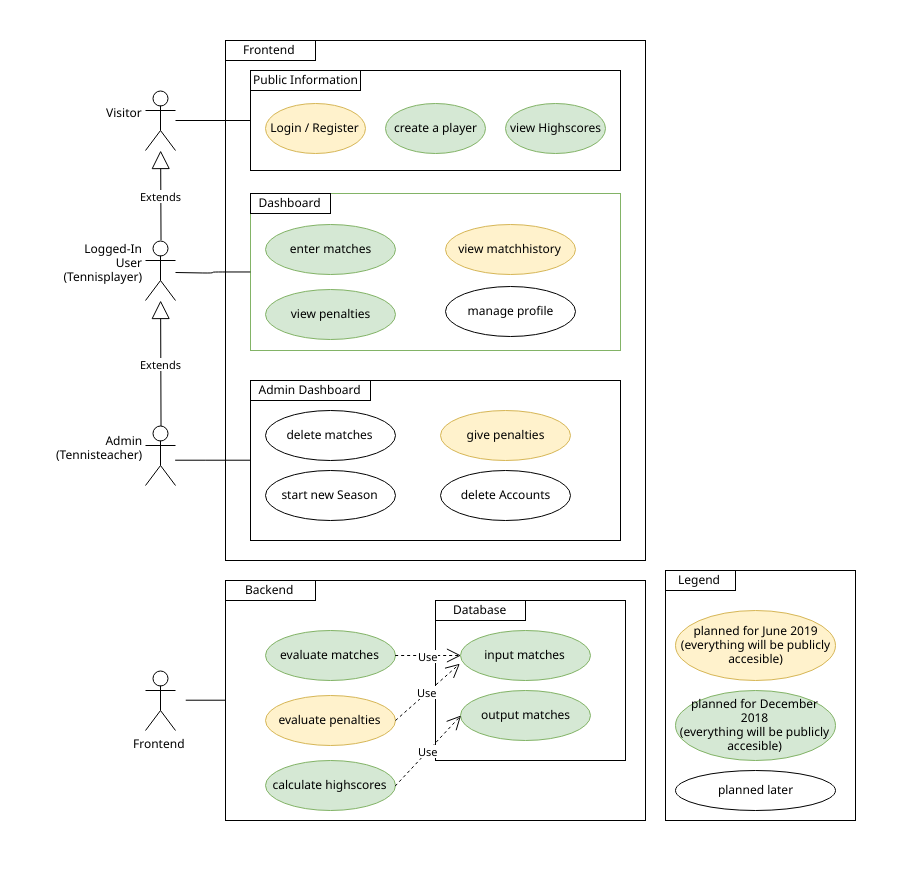

The diagram above was exported from draw.io. Its source (the exported page's mxGraphModel, read from the mxfile embedded in the PNG):
<mxGraphModel dx="2208" dy="885" grid="1" gridSize="10" guides="1" tooltips="1" connect="1" arrows="1" fold="1" page="1" pageScale="1" pageWidth="850" pageHeight="1100" background="#ffffff" math="0" shadow="0">
  <root>
    <mxCell id="0" />
    <mxCell id="1" parent="0" />
    <mxCell id="96" value="" style="html=1;align=left;fillColor=none;strokeColor=none;" parent="1" vertex="1">
      <mxGeometry x="-65" width="905" height="880" as="geometry" />
    </mxCell>
    <mxCell id="12" value="" style="rounded=0;whiteSpace=wrap;html=1;" parent="1" vertex="1">
      <mxGeometry x="160" y="40" width="420" height="520" as="geometry" />
    </mxCell>
    <mxCell id="3" value="Logged-In User (Tennisplayer)&lt;br&gt;&lt;br&gt;" style="shape=umlActor;verticalLabelPosition=middle;labelBackgroundColor=#ffffff;verticalAlign=middle;html=1;outlineConnect=0;whiteSpace=wrap;labelPosition=left;align=right;" parent="1" vertex="1">
      <mxGeometry x="80" y="240" width="30" height="60" as="geometry" />
    </mxCell>
    <mxCell id="2" value="Visitor&lt;br&gt;&lt;br&gt;" style="shape=umlActor;verticalLabelPosition=middle;labelBackgroundColor=#ffffff;verticalAlign=middle;html=1;outlineConnect=0;labelPosition=left;align=right;" parent="1" vertex="1">
      <mxGeometry x="80" y="90" width="30" height="60" as="geometry" />
    </mxCell>
    <mxCell id="4" value="Admin&lt;br&gt;(Tennisteacher)&lt;br&gt;&lt;br&gt;" style="shape=umlActor;verticalLabelPosition=middle;labelBackgroundColor=#ffffff;verticalAlign=middle;html=1;outlineConnect=0;labelPosition=left;align=right;" parent="1" vertex="1">
      <mxGeometry x="80" y="425" width="30" height="60" as="geometry" />
    </mxCell>
    <mxCell id="22" value="" style="rounded=0;whiteSpace=wrap;html=1;strokeColor=#82B366;" parent="1" vertex="1">
      <mxGeometry x="185" y="193" width="370" height="157" as="geometry" />
    </mxCell>
    <mxCell id="23" value="Dashboard" style="rounded=0;whiteSpace=wrap;html=1;" parent="1" vertex="1">
      <mxGeometry x="185" y="193" width="80" height="20" as="geometry" />
    </mxCell>
    <mxCell id="24" value="enter matches" style="ellipse;whiteSpace=wrap;html=1;fillColor=#d5e8d4;strokeColor=#82b366;" parent="1" vertex="1">
      <mxGeometry x="200" y="224" width="130" height="50" as="geometry" />
    </mxCell>
    <mxCell id="25" value="view matchhistory&lt;br&gt;" style="ellipse;whiteSpace=wrap;html=1;fillColor=#fff2cc;strokeColor=#d6b656;" parent="1" vertex="1">
      <mxGeometry x="380" y="224" width="130" height="50" as="geometry" />
    </mxCell>
    <mxCell id="26" value="view penalties&lt;br&gt;" style="ellipse;whiteSpace=wrap;html=1;fillColor=#d5e8d4;strokeColor=#82b366;" parent="1" vertex="1">
      <mxGeometry x="200" y="288.5" width="130" height="50" as="geometry" />
    </mxCell>
    <mxCell id="27" value="manage profile&lt;br&gt;" style="ellipse;whiteSpace=wrap;html=1;" parent="1" vertex="1">
      <mxGeometry x="380" y="285.5" width="130" height="50" as="geometry" />
    </mxCell>
    <mxCell id="29" value="" style="rounded=0;whiteSpace=wrap;html=1;" parent="1" vertex="1">
      <mxGeometry x="185" y="70" width="370" height="100" as="geometry" />
    </mxCell>
    <mxCell id="30" value="Public Information" style="rounded=0;whiteSpace=wrap;html=1;" parent="1" vertex="1">
      <mxGeometry x="185" y="70" width="110" height="20" as="geometry" />
    </mxCell>
    <mxCell id="31" value="view Highscores" style="ellipse;whiteSpace=wrap;html=1;fillColor=#D5E8D4;strokeColor=#82B366;" parent="1" vertex="1">
      <mxGeometry x="440" y="103" width="100" height="50" as="geometry" />
    </mxCell>
    <mxCell id="32" value="create a player&lt;br&gt;" style="ellipse;whiteSpace=wrap;html=1;fillColor=#D5E8D4;strokeColor=#82B366;" parent="1" vertex="1">
      <mxGeometry x="320" y="103" width="100" height="50" as="geometry" />
    </mxCell>
    <mxCell id="33" value="Login / Register&lt;br&gt;" style="ellipse;whiteSpace=wrap;html=1;fillColor=#fff2cc;strokeColor=#d6b656;" parent="1" vertex="1">
      <mxGeometry x="200" y="103" width="100" height="50" as="geometry" />
    </mxCell>
    <mxCell id="34" value="" style="rounded=0;whiteSpace=wrap;html=1;" parent="1" vertex="1">
      <mxGeometry x="185" y="380" width="370" height="160" as="geometry" />
    </mxCell>
    <mxCell id="35" value="Admin Dashboard" style="rounded=0;whiteSpace=wrap;html=1;" parent="1" vertex="1">
      <mxGeometry x="185" y="380" width="120" height="20" as="geometry" />
    </mxCell>
    <mxCell id="36" value="delete matches" style="ellipse;whiteSpace=wrap;html=1;fillColor=#ffffff;strokeColor=#000000;" parent="1" vertex="1">
      <mxGeometry x="200" y="410" width="130" height="50" as="geometry" />
    </mxCell>
    <mxCell id="37" value="give penalties" style="ellipse;whiteSpace=wrap;html=1;fillColor=#fff2cc;strokeColor=#d6b656;" parent="1" vertex="1">
      <mxGeometry x="375" y="410" width="130" height="50" as="geometry" />
    </mxCell>
    <mxCell id="38" value="start new Season" style="ellipse;whiteSpace=wrap;html=1;fillColor=#ffffff;strokeColor=#000000;" parent="1" vertex="1">
      <mxGeometry x="200" y="470" width="130" height="50" as="geometry" />
    </mxCell>
    <mxCell id="39" value="delete Accounts&lt;br&gt;" style="ellipse;whiteSpace=wrap;html=1;" parent="1" vertex="1">
      <mxGeometry x="375" y="470" width="130" height="50" as="geometry" />
    </mxCell>
    <mxCell id="49" value="" style="endArrow=none;html=1;edgeStyle=orthogonalEdgeStyle;" parent="1" source="2" target="29" edge="1">
      <mxGeometry relative="1" as="geometry">
        <mxPoint x="110" y="129" as="sourcePoint" />
        <mxPoint x="170" y="130" as="targetPoint" />
        <Array as="points" />
      </mxGeometry>
    </mxCell>
    <mxCell id="54" value="" style="endArrow=none;html=1;edgeStyle=orthogonalEdgeStyle;entryX=0;entryY=0.5;" parent="1" target="22" edge="1">
      <mxGeometry relative="1" as="geometry">
        <mxPoint x="110" y="272" as="sourcePoint" />
        <mxPoint x="195" y="130" as="targetPoint" />
        <Array as="points" />
      </mxGeometry>
    </mxCell>
    <mxCell id="60" value="" style="endArrow=none;html=1;edgeStyle=orthogonalEdgeStyle;entryX=0;entryY=0.5;" parent="1" target="34" edge="1">
      <mxGeometry relative="1" as="geometry">
        <mxPoint x="110" y="460" as="sourcePoint" />
        <mxPoint x="195" y="282" as="targetPoint" />
        <Array as="points">
          <mxPoint x="150" y="460" />
          <mxPoint x="150" y="460" />
        </Array>
      </mxGeometry>
    </mxCell>
    <mxCell id="61" value="Frontend" style="html=1;" parent="1" vertex="1">
      <mxGeometry x="160" y="40" width="90" height="20" as="geometry" />
    </mxCell>
    <mxCell id="68" value="" style="html=1;" parent="1" vertex="1">
      <mxGeometry x="600" y="570" width="190" height="250" as="geometry" />
    </mxCell>
    <mxCell id="69" value="Legend" style="html=1;" parent="1" vertex="1">
      <mxGeometry x="600" y="570" width="70" height="20" as="geometry" />
    </mxCell>
    <mxCell id="70" value="planned for December 2018&lt;br&gt;(everything will be publicly&lt;br&gt;accesible)&lt;br&gt;" style="ellipse;whiteSpace=wrap;html=1;fillColor=#d5e8d4;strokeColor=#82b366;" parent="1" vertex="1">
      <mxGeometry x="610" y="690" width="160" height="70" as="geometry" />
    </mxCell>
    <mxCell id="72" value="planned later" style="ellipse;whiteSpace=wrap;html=1;" parent="1" vertex="1">
      <mxGeometry x="610" y="770" width="160" height="40" as="geometry" />
    </mxCell>
    <mxCell id="73" value="" style="rounded=0;whiteSpace=wrap;html=1;" parent="1" vertex="1">
      <mxGeometry x="160" y="580" width="420" height="240" as="geometry" />
    </mxCell>
    <mxCell id="74" value="Backend" style="html=1;" parent="1" vertex="1">
      <mxGeometry x="160" y="580" width="90" height="20" as="geometry" />
    </mxCell>
    <mxCell id="75" value="Frontend" style="shape=umlActor;verticalLabelPosition=bottom;labelBackgroundColor=#ffffff;verticalAlign=top;html=1;" parent="1" vertex="1">
      <mxGeometry x="80" y="670" width="30" height="60" as="geometry" />
    </mxCell>
    <mxCell id="79" value="calculate highscores" style="ellipse;whiteSpace=wrap;html=1;fillColor=#d5e8d4;strokeColor=#82b366;" parent="1" vertex="1">
      <mxGeometry x="200" y="760" width="130" height="50" as="geometry" />
    </mxCell>
    <mxCell id="80" value="evaluate matches" style="ellipse;whiteSpace=wrap;html=1;fillColor=#d5e8d4;strokeColor=#82b366;" parent="1" vertex="1">
      <mxGeometry x="200" y="630" width="130" height="50" as="geometry" />
    </mxCell>
    <mxCell id="81" value="" style="html=1;" parent="1" vertex="1">
      <mxGeometry x="370" y="600" width="190" height="160" as="geometry" />
    </mxCell>
    <mxCell id="82" value="Database" style="html=1;" parent="1" vertex="1">
      <mxGeometry x="370" y="600" width="90" height="20" as="geometry" />
    </mxCell>
    <mxCell id="83" value="input matches" style="ellipse;whiteSpace=wrap;html=1;fillColor=#d5e8d4;strokeColor=#82b366;" parent="1" vertex="1">
      <mxGeometry x="395" y="630" width="130" height="50" as="geometry" />
    </mxCell>
    <mxCell id="84" value="output matches" style="ellipse;whiteSpace=wrap;html=1;fillColor=#d5e8d4;strokeColor=#82b366;" parent="1" vertex="1">
      <mxGeometry x="395" y="690" width="130" height="50" as="geometry" />
    </mxCell>
    <mxCell id="85" value="Use" style="endArrow=open;endSize=12;dashed=1;html=1;exitX=1;exitY=0.5;entryX=0;entryY=0.5;" parent="1" source="79" target="84" edge="1">
      <mxGeometry width="160" relative="1" as="geometry">
        <mxPoint x="50" y="900" as="sourcePoint" />
        <mxPoint x="210" y="900" as="targetPoint" />
      </mxGeometry>
    </mxCell>
    <mxCell id="87" value="evaluate penalties" style="ellipse;whiteSpace=wrap;html=1;fillColor=#fff2cc;strokeColor=#d6b656;" parent="1" vertex="1">
      <mxGeometry x="200" y="695" width="130" height="50" as="geometry" />
    </mxCell>
    <mxCell id="88" value="Use" style="endArrow=open;endSize=12;dashed=1;html=1;entryX=0;entryY=0.5;exitX=1;exitY=0.5;" parent="1" source="80" target="83" edge="1">
      <mxGeometry width="160" relative="1" as="geometry">
        <mxPoint x="330" y="720" as="sourcePoint" />
        <mxPoint x="490" y="720" as="targetPoint" />
      </mxGeometry>
    </mxCell>
    <mxCell id="89" value="Use" style="endArrow=open;endSize=12;dashed=1;html=1;entryX=-0.008;entryY=0.66;entryPerimeter=0;" parent="1" target="83" edge="1">
      <mxGeometry width="160" relative="1" as="geometry">
        <mxPoint x="330" y="720" as="sourcePoint" />
        <mxPoint x="490" y="720" as="targetPoint" />
      </mxGeometry>
    </mxCell>
    <mxCell id="90" value="" style="endArrow=none;html=1;edgeStyle=orthogonalEdgeStyle;entryX=0;entryY=0.5;" parent="1" target="73" edge="1">
      <mxGeometry relative="1" as="geometry">
        <mxPoint x="120" y="700" as="sourcePoint" />
        <mxPoint x="195" y="470" as="targetPoint" />
        <Array as="points">
          <mxPoint x="120" y="700" />
        </Array>
      </mxGeometry>
    </mxCell>
    <mxCell id="92" value="Extends" style="endArrow=block;endSize=16;endFill=0;html=1;exitX=0.5;exitY=0;exitPerimeter=0;" parent="1" source="4" target="3" edge="1">
      <mxGeometry width="160" relative="1" as="geometry">
        <mxPoint x="95" y="420" as="sourcePoint" />
        <mxPoint x="95" y="370" as="targetPoint" />
      </mxGeometry>
    </mxCell>
    <mxCell id="95" value="Extends" style="endArrow=block;endSize=16;endFill=0;html=1;exitX=0.5;exitY=0;exitPerimeter=0;" parent="1" source="3" target="2" edge="1">
      <mxGeometry width="160" relative="1" as="geometry">
        <mxPoint x="105" y="429.9999999999998" as="sourcePoint" />
        <mxPoint x="105" y="379.9999999999998" as="targetPoint" />
      </mxGeometry>
    </mxCell>
    <mxCell id="9Hh-AyPUfOlht0Qr6pQI-96" value="planned for June 2019&lt;br&gt;(everything will be publicly&lt;br&gt;accesible)&lt;br&gt;" style="ellipse;whiteSpace=wrap;html=1;fillColor=#fff2cc;strokeColor=#d6b656;" vertex="1" parent="1">
      <mxGeometry x="610" y="610" width="160" height="70" as="geometry" />
    </mxCell>
  </root>
</mxGraphModel>